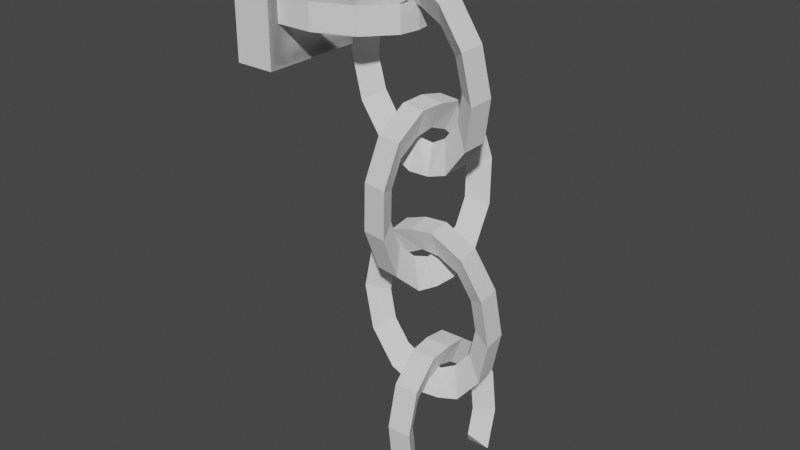 # Source: Cuffs3.blend  (saved by Blender 2.83.18; exported with 4.5.12 LTS)
import bpy
from mathutils import Matrix  # noqa: F401  (used for matrix-valued properties, if any)

bpy.ops.wm.read_factory_settings(use_empty=True)
scene = bpy.context.scene
scene.name = 'Scene'

# ---- collections
col_collection = bpy.data.collections.new('Collection'); scene.collection.children.link(col_collection)

# ---- world
world_world = bpy.data.worlds.new('World'); scene.world = world_world
world_world.use_nodes = True; world_world.node_tree.nodes.clear()
_N = world_world.node_tree.nodes; _L = world_world.node_tree.links
n0 = _N.new('ShaderNodeOutputWorld'); n0.name = 'World Output'; n0.location = (300, 300)
n1 = _N.new('ShaderNodeBackground'); n1.name = 'Background'; n1.location = (10, 300)
n1.inputs[0].default_value = (0.05088, 0.05088, 0.05088, 1.0)
_L.new(n1.outputs[0], n0.inputs[0])
n0.is_active_output = True
world_world.color = (0.05088, 0.05088, 0.05088)
world_world.use_sun_shadow = False
world_world.sun_shadow_jitter_overblur = 0.0

# ---- meshes
me_torus_008 = bpy.data.meshes.new('Torus.008')
me_torus_008.from_pydata([(-9.623, 3.541, 9.67), (-10.18, 3.444, 9.5), (-9.669, 3.537, 9.239), (-10.05, 4.047, 9.703), (-10.47, 3.781, 9.522), (-10.1, 4.043, 9.272), (-10.8, 4.341, 9.763), (-10.97, 3.978, 9.562), (-10.85, 4.337, 9.332), (-11.55, 4.344, 9.826), (-11.54, 3.98, 9.61), (-11.6, 4.341, 9.395), (-12.36, 1.726, 8.804), (-12.17, 1.742, 10.57), (-12.35, 4.55, 8.784), (-12.16, 4.566, 10.55), (-11.61, 1.723, 8.742), (-11.42, 1.738, 10.51), (-11.6, 4.547, 8.722), (-11.41, 4.563, 10.49), (-9.627, 3.133, 9.231), (-9.567, 3.136, 9.668), (-10.09, 3.137, 9.482), (-9.626, 2.733, 9.676), (-10.19, 2.83, 9.505), (-9.672, 2.729, 9.245), (-10.06, 2.23, 9.716), (-10.48, 2.495, 9.531), (-10.11, 2.226, 9.285), (-10.81, 1.942, 9.78), (-10.97, 2.303, 9.574), (-10.85, 1.938, 9.349), (-11.56, 1.945, 9.843), (-11.55, 2.306, 9.622), (-11.61, 1.942, 9.412), (-12.35, 4.55, 8.784), (-12.16, 4.566, 10.55), (-12.36, 1.726, 8.804), (-12.17, 1.742, 10.57), (-11.6, 4.547, 8.722), (-11.41, 4.563, 10.49), (-11.61, 1.723, 8.742), (-11.42, 1.738, 10.51), (-9.102, 2.895, 7.212), (-9.243, 3.124, 7.688), (-9.075, 3.383, 7.232), (-8.648, 2.848, 7.641), (-8.94, 3.092, 7.974), (-8.621, 3.335, 7.66), (-8.44, 2.801, 8.329), (-8.801, 3.061, 8.433), (-8.413, 3.288, 8.349), (-8.533, 2.767, 9.093), (-8.863, 3.038, 8.942), (-8.506, 3.254, 9.112), (-8.903, 2.755, 9.727), (-9.11, 3.03, 9.365), (-8.876, 3.243, 9.747), (-9.45, 2.769, 10.06), (-9.475, 3.039, 9.588), (-9.423, 3.256, 10.08), (-9.471, 3.417, 7.156), (-9.497, 2.922, 7.124), (-9.536, 3.16, 7.571), (-9.904, 2.944, 7.137), (-9.852, 3.161, 7.631), (-9.877, 3.432, 7.157), (-10.45, 2.957, 7.472), (-10.22, 3.17, 7.854), (-10.42, 3.445, 7.491), (-10.82, 2.946, 8.106), (-10.46, 3.162, 8.277), (-10.79, 3.433, 8.126), (-10.91, 2.912, 8.87), (-10.53, 3.139, 8.786), (-10.89, 3.399, 8.889), (-10.71, 2.865, 9.558), (-10.39, 3.108, 9.245), (-10.68, 3.352, 9.578), (-10.25, 2.817, 9.987), (-10.08, 3.076, 9.531), (-10.22, 3.305, 10.01), (-9.828, 3.287, 10.08), (-9.857, 2.791, 10.08), (-9.79, 3.068, 9.649), (-10.16, 2.779, 5.338), (-9.86, 2.855, 5.793), (-9.682, 2.695, 5.305), (-10.21, 2.301, 5.745), (-9.893, 2.536, 6.064), (-9.73, 2.217, 5.713), (-10.2, 2.046, 6.422), (-9.883, 2.366, 6.516), (-9.716, 1.962, 6.39), (-10.12, 2.082, 7.188), (-9.834, 2.391, 7.026), (-9.643, 1.998, 7.155), (-10.01, 2.4, 7.836), (-9.76, 2.603, 7.458), (-9.531, 2.316, 7.803), (-9.89, 2.915, 8.194), (-9.679, 2.946, 7.697), (-9.409, 2.831, 8.161), (-9.609, 3.089, 5.246), (-10.1, 3.174, 5.267), (-9.803, 3.151, 5.688), (-10.03, 3.574, 5.298), (-9.757, 3.459, 5.762), (-9.546, 3.49, 5.265), (-9.904, 4.089, 5.656), (-9.676, 3.802, 6.001), (-9.424, 4.005, 5.623), (-9.792, 4.407, 6.304), (-9.601, 4.014, 6.433), (-9.312, 4.323, 6.271), (-9.719, 4.443, 7.069), (-9.552, 4.039, 6.943), (-9.239, 4.359, 7.037), (-9.705, 4.188, 7.747), (-9.543, 3.869, 7.395), (-9.225, 4.104, 7.714), (-9.753, 3.71, 8.154), (-9.575, 3.55, 7.666), (-9.273, 3.626, 8.121), (-9.329, 3.229, 8.18), (-9.817, 3.315, 8.225), (-9.605, 3.25, 7.77), (-10.11, 3.395, 3.315), (-10.02, 3.148, 3.794), (-10.05, 2.91, 3.306), (-10.64, 3.328, 3.665), (-10.38, 3.103, 4.027), (-10.59, 2.842, 3.656), (-10.98, 3.275, 4.308), (-10.61, 3.067, 4.456), (-10.93, 2.789, 4.3), (-11.05, 3.25, 5.075), (-10.65, 3.05, 4.967), (-10.99, 2.764, 5.066), (-10.81, 3.26, 5.758), (-10.5, 3.057, 5.423), (-10.76, 2.774, 5.749), (-10.35, 3.302, 6.175), (-10.18, 3.085, 5.701), (-10.29, 2.816, 6.166), (-9.649, 2.946, 3.295), (-9.703, 3.441, 3.292), (-9.711, 3.17, 3.726), (-9.307, 3.483, 3.37), (-9.416, 3.214, 3.836), (-9.253, 2.998, 3.361), (-8.839, 3.526, 3.787), (-9.104, 3.243, 4.114), (-8.785, 3.04, 3.778), (-8.606, 3.536, 4.47), (-8.948, 3.249, 4.569), (-8.552, 3.05, 4.461), (-8.67, 3.511, 5.237), (-8.991, 3.233, 5.08), (-8.615, 3.025, 5.228), (-9.013, 3.457, 5.881), (-9.22, 3.197, 5.509), (-8.959, 2.972, 5.872), (-9.545, 3.39, 6.23), (-9.575, 3.152, 5.742), (-9.491, 2.904, 6.221), (-9.894, 2.85, 6.232), (-9.95, 3.344, 6.254), (-9.885, 3.102, 5.81), (-10.11, 2.393, 1.642), (-9.839, 2.631, 1.995), (-9.617, 2.373, 1.629), (-10.1, 2.07, 2.296), (-9.833, 2.415, 2.431), (-9.608, 2.05, 2.283), (-10.07, 2.032, 3.064), (-9.817, 2.39, 2.943), (-9.584, 2.012, 3.051), (-10.04, 2.289, 3.74), (-9.795, 2.562, 3.394), (-9.55, 2.27, 3.727), (-10.01, 2.774, 4.143), (-9.772, 2.884, 3.662), (-9.517, 2.754, 4.13), (-10.03, 4.207, 1.711), (-9.786, 3.915, 2.044), (-9.542, 4.187, 1.698), (-9.996, 4.464, 2.387), (-9.763, 4.087, 2.494), (-9.508, 4.445, 2.374), (-9.972, 4.426, 3.154), (-9.747, 4.061, 3.006), (-9.484, 4.407, 3.141), (-9.963, 4.103, 3.808), (-9.741, 3.846, 3.442), (-9.475, 4.083, 3.795), (-9.972, 3.581, 4.173), (-9.747, 3.497, 3.685), (-9.483, 3.561, 4.16), (-9.49, 3.155, 4.184), (-9.987, 3.175, 4.209), (-9.743, 3.186, 3.763)], [], [(4, 5, 2, 1), (6, 7, 4, 3), (7, 8, 5, 4), (2, 22, 1), (9, 10, 7, 6), (10, 11, 8, 7), (20, 2, 0), (8, 6, 3, 5), (21, 0, 1), (3, 0, 2, 5), (3, 4, 1, 0), (21, 20, 0), (22, 21, 1), (20, 22, 2), (11, 9, 6, 8), (12, 13, 15, 14), (14, 15, 19, 18), (18, 19, 17, 16), (16, 17, 13, 12), (14, 18, 16, 12), (19, 15, 13, 17), (27, 24, 25, 28), (29, 26, 27, 30), (30, 27, 28, 31), (25, 24, 22), (32, 29, 30, 33), (33, 30, 31, 34), (20, 23, 25), (31, 28, 26, 29), (21, 24, 23), (26, 28, 25, 23), (26, 23, 24, 27), (21, 23, 20), (22, 24, 21), (20, 25, 22), (34, 31, 29, 32), (35, 37, 38, 36), (37, 41, 42, 38), (41, 39, 40, 42), (39, 35, 36, 40), (37, 35, 39, 41), (42, 40, 36, 38), (47, 48, 45, 44), (58, 59, 56, 55), (49, 50, 47, 46), (50, 51, 48, 47), (45, 63, 44), (57, 55, 52, 54), (52, 53, 50, 49), (55, 56, 53, 52), (53, 54, 51, 50), (83, 59, 58), (60, 58, 55, 57), (56, 57, 54, 53), (60, 82, 58), (59, 60, 57, 56), (59, 83, 84), (84, 60, 59), (61, 45, 43), (82, 83, 58), (51, 49, 46, 48), (62, 43, 44), (84, 82, 60), (46, 43, 45, 48), (46, 47, 44, 43), (62, 61, 43), (63, 62, 44), (61, 63, 45), (54, 52, 49, 51), (68, 65, 66, 69), (79, 76, 77, 80), (70, 67, 68, 71), (71, 68, 69, 72), (66, 65, 63), (78, 75, 73, 76), (73, 70, 71, 74), (76, 73, 74, 77), (74, 71, 72, 75), (83, 79, 80), (81, 78, 76, 79), (77, 74, 75, 78), (81, 79, 82), (80, 77, 78, 81), (80, 84, 83), (84, 80, 81), (61, 64, 66), (82, 79, 83), (72, 69, 67, 70), (62, 65, 64), (84, 81, 82), (67, 69, 66, 64), (67, 64, 65, 68), (62, 64, 61), (63, 65, 62), (61, 66, 63), (75, 72, 70, 73), (89, 90, 87, 86), (100, 101, 98, 97), (91, 92, 89, 88), (92, 93, 90, 89), (87, 105, 86), (99, 97, 94, 96), (94, 95, 92, 91), (97, 98, 95, 94), (95, 96, 93, 92), (125, 101, 100), (102, 100, 97, 99), (98, 99, 96, 95), (102, 124, 100), (101, 102, 99, 98), (101, 125, 126), (126, 102, 101), (103, 87, 85), (124, 125, 100), (93, 91, 88, 90), (104, 85, 86), (126, 124, 102), (88, 85, 87, 90), (88, 89, 86, 85), (104, 103, 85), (105, 104, 86), (103, 105, 87), (96, 94, 91, 93), (110, 107, 108, 111), (121, 118, 119, 122), (112, 109, 110, 113), (113, 110, 111, 114), (108, 107, 105), (120, 117, 115, 118), (115, 112, 113, 116), (118, 115, 116, 119), (116, 113, 114, 117), (125, 121, 122), (123, 120, 118, 121), (119, 116, 117, 120), (123, 121, 124), (122, 119, 120, 123), (122, 126, 125), (126, 122, 123), (103, 106, 108), (124, 121, 125), (114, 111, 109, 112), (104, 107, 106), (126, 123, 124), (109, 111, 108, 106), (109, 106, 107, 110), (104, 106, 103), (105, 107, 104), (103, 108, 105), (117, 114, 112, 115), (131, 132, 129, 128), (142, 143, 140, 139), (133, 134, 131, 130), (134, 135, 132, 131), (129, 147, 128), (141, 139, 136, 138), (136, 137, 134, 133), (139, 140, 137, 136), (137, 138, 135, 134), (167, 143, 142), (144, 142, 139, 141), (140, 141, 138, 137), (144, 166, 142), (143, 144, 141, 140), (143, 167, 168), (168, 144, 143), (145, 129, 127), (166, 167, 142), (135, 133, 130, 132), (146, 127, 128), (168, 166, 144), (130, 127, 129, 132), (130, 131, 128, 127), (146, 145, 127), (147, 146, 128), (145, 147, 129), (138, 136, 133, 135), (152, 149, 150, 153), (163, 160, 161, 164), (154, 151, 152, 155), (155, 152, 153, 156), (150, 149, 147), (162, 159, 157, 160), (157, 154, 155, 158), (160, 157, 158, 161), (158, 155, 156, 159), (167, 163, 164), (165, 162, 160, 163), (161, 158, 159, 162), (165, 163, 166), (164, 161, 162, 165), (164, 168, 167), (168, 164, 165), (145, 148, 150), (166, 163, 167), (156, 153, 151, 154), (146, 149, 148), (168, 165, 166), (151, 153, 150, 148), (151, 148, 149, 152), (146, 148, 145), (147, 149, 146), (145, 150, 147), (159, 156, 154, 157), (181, 182, 179, 178), (172, 173, 170, 169), (173, 174, 171, 170), (180, 178, 175, 177), (175, 176, 173, 172), (178, 179, 176, 175), (176, 177, 174, 173), (200, 182, 181), (183, 181, 178, 180), (179, 180, 177, 176), (183, 199, 181), (182, 183, 180, 179), (182, 200, 201), (201, 183, 182), (199, 200, 181), (174, 172, 169, 171), (201, 199, 183), (177, 175, 172, 174), (196, 193, 194, 197), (187, 184, 185, 188), (188, 185, 186, 189), (195, 192, 190, 193), (190, 187, 188, 191), (193, 190, 191, 194), (191, 188, 189, 192), (200, 196, 197), (198, 195, 193, 196), (194, 191, 192, 195), (198, 196, 199), (197, 194, 195, 198), (197, 201, 200), (201, 197, 198), (199, 196, 200), (189, 186, 184, 187), (201, 198, 199), (192, 189, 187, 190), (170, 171, 169), (185, 184, 186)])
_uv = me_torus_008.uv_layers.new(name='UVMap')
_uv.uv.foreach_set('vector', [0.625, 1.0, 0.625, 0.3333, 0.5417, 0.3333, 0.5417, 1.0, 0.7083, 0.6667, 0.7083, 2.22e-16, 0.625, 2.22e-16, 0.625, 0.6667, 0.7083, 1.0, 0.7083, 0.3333, 0.625, 0.3333, 0.625, 1.0, 0.5417, 0.3333, 0.5, 0.1667, 0.5417, 1.0, 0.7917, 0.6667, 0.7917, 2.22e-16, 0.7083, 2.22e-16, 0.7083, 0.6667, 0.7917, 1.0, 0.7917, 0.3333, 0.7083, 0.3333, 0.7083, 1.0, 0.5, 0.5, 0.5417, 0.3333, 0.5417, 0.6667, 0.7083, 0.3333, 0.7083, 0.6667, 0.625, 0.6667, 0.625, 0.3333, 0.5, 0.8333, 0.5417, 0.6667, 0.5417, 2.22e-16, 0.625, 0.6667, 0.5417, 0.6667, 0.5417, 0.3333, 0.625, 0.3333, 0.625, 0.6667, 0.625, 2.22e-16, 0.5417, 2.22e-16, 0.5417, 0.6667, 0.5, 0.8333, 0.5, 0.5, 0.5417, 0.6667, 0.5, 0.1667, 0.5, 0.8333, 0.5417, 2.22e-16, 0.5, 0.5, 0.5, 0.1667, 0.5417, 0.3333, 0.7917, 0.3333, 0.7917, 0.6667, 0.7083, 0.6667, 0.7083, 0.3333, 0.375, 0.0, 0.625, 0.0, 0.625, 0.25, 0.375, 0.25, 0.375, 0.25, 0.625, 0.25, 0.625, 0.5, 0.375, 0.5, 0.375, 0.5, 0.625, 0.5, 0.625, 0.75, 0.375, 0.75, 0.375, 0.75, 0.625, 0.75, 0.625, 1.0, 0.375, 1.0, 0.125, 0.5, 0.375, 0.5, 0.375, 0.75, 0.125, 0.75, 0.625, 0.5, 0.875, 0.5, 0.875, 0.75, 0.625, 0.75, 0.625, 1.0, 0.5417, 1.0, 0.5417, 0.3333, 0.625, 0.3333, 0.7083, 0.6667, 0.625, 0.6667, 0.625, 2.22e-16, 0.7083, 2.22e-16, 0.7083, 1.0, 0.625, 1.0, 0.625, 0.3333, 0.7083, 0.3333, 0.5417, 0.3333, 0.5417, 1.0, 0.5, 0.1667, 0.7917, 0.6667, 0.7083, 0.6667, 0.7083, 2.22e-16, 0.7917, 2.22e-16, 0.7917, 1.0, 0.7083, 1.0, 0.7083, 0.3333, 0.7917, 0.3333, 0.5, 0.5, 0.5417, 0.6667, 0.5417, 0.3333, 0.7083, 0.3333, 0.625, 0.3333, 0.625, 0.6667, 0.7083, 0.6667, 0.5, 0.8333, 0.5417, 2.22e-16, 0.5417, 0.6667, 0.625, 0.6667, 0.625, 0.3333, 0.5417, 0.3333, 0.5417, 0.6667, 0.625, 0.6667, 0.5417, 0.6667, 0.5417, 2.22e-16, 0.625, 2.22e-16, 0.5, 0.8333, 0.5417, 0.6667, 0.5, 0.5, 0.5, 0.1667, 0.5417, 2.22e-16, 0.5, 0.8333, 0.5, 0.5, 0.5417, 0.3333, 0.5, 0.1667, 0.7917, 0.3333, 0.7083, 0.3333, 0.7083, 0.6667, 0.7917, 0.6667, 0.375, 0.0, 0.375, 0.25, 0.625, 0.25, 0.625, 0.0, 0.375, 0.25, 0.375, 0.5, 0.625, 0.5, 0.625, 0.25, 0.375, 0.5, 0.375, 0.75, 0.625, 0.75, 0.625, 0.5, 0.375, 0.75, 0.375, 1.0, 0.625, 1.0, 0.625, 0.75, 0.125, 0.5, 0.125, 0.75, 0.375, 0.75, 0.375, 0.5, 0.625, 0.5, 0.625, 0.75, 0.875, 0.75, 0.875, 0.5, 0.625, 1.0, 0.625, 0.3333, 0.5417, 0.3333, 0.5417, 1.0, 0.9583, 0.6667, 0.9583, 2.22e-16, 0.875, 2.22e-16, 0.875, 0.6667, 0.7083, 0.6667, 0.7083, 2.22e-16, 0.625, 2.22e-16, 0.625, 0.6667, 0.7083, 1.0, 0.7083, 0.3333, 0.625, 0.3333, 0.625, 1.0, 0.5417, 0.3333, 0.5, 0.1667, 0.5417, 1.0, 0.875, 0.3333, 0.875, 0.6667, 0.7917, 0.6667, 0.7917, 0.3333, 0.7917, 0.6667, 0.7917, 2.22e-16, 0.7083, 2.22e-16, 0.7083, 0.6667, 0.875, 0.6667, 0.875, 2.22e-16, 0.7917, 2.22e-16, 0.7917, 0.6667, 0.7917, 1.0, 0.7917, 0.3333, 0.7083, 0.3333, 0.7083, 1.0, 8.882e-16, 0.8333, 0.9583, 2.22e-16, 0.9583, 0.6667, 0.9583, 0.3333, 0.9583, 0.6667, 0.875, 0.6667, 0.875, 0.3333, 0.875, 1.0, 0.875, 0.3333, 0.7917, 0.3333, 0.7917, 1.0, 0.9583, 0.3333, 8.882e-16, 0.5, 0.9583, 0.6667, 0.9583, 1.0, 0.9583, 0.3333, 0.875, 0.3333, 0.875, 1.0, 0.9583, 1.0, 8.882e-16, 0.8333, 1.0, 0.1667, 8.882e-16, 0.1667, 0.9583, 0.3333, 0.9583, 1.0, 0.5, 0.5, 0.5417, 0.3333, 0.5417, 0.6667, 8.882e-16, 0.5, 1.0, 0.8333, 0.9583, 0.6667, 0.7083, 0.3333, 0.7083, 0.6667, 0.625, 0.6667, 0.625, 0.3333, 0.5, 0.8333, 0.5417, 0.6667, 0.5417, 2.22e-16, 8.882e-16, 0.1667, 1.0, 0.5, 0.9583, 0.3333, 0.625, 0.6667, 0.5417, 0.6667, 0.5417, 0.3333, 0.625, 0.3333, 0.625, 0.6667, 0.625, 2.22e-16, 0.5417, 2.22e-16, 0.5417, 0.6667, 0.5, 0.8333, 0.5, 0.5, 0.5417, 0.6667, 0.5, 0.1667, 0.5, 0.8333, 0.5417, 2.22e-16, 0.5, 0.5, 0.5, 0.1667, 0.5417, 0.3333, 0.7917, 0.3333, 0.7917, 0.6667, 0.7083, 0.6667, 0.7083, 0.3333, 0.625, 1.0, 0.5417, 1.0, 0.5417, 0.3333, 0.625, 0.3333, 0.9583, 0.6667, 0.875, 0.6667, 0.875, 2.22e-16, 0.9583, 2.22e-16, 0.7083, 0.6667, 0.625, 0.6667, 0.625, 2.22e-16, 0.7083, 2.22e-16, 0.7083, 1.0, 0.625, 1.0, 0.625, 0.3333, 0.7083, 0.3333, 0.5417, 0.3333, 0.5417, 1.0, 0.5, 0.1667, 0.875, 0.3333, 0.7917, 0.3333, 0.7917, 0.6667, 0.875, 0.6667, 0.7917, 0.6667, 0.7083, 0.6667, 0.7083, 2.22e-16, 0.7917, 2.22e-16, 0.875, 0.6667, 0.7917, 0.6667, 0.7917, 2.22e-16, 0.875, 2.22e-16, 0.7917, 1.0, 0.7083, 1.0, 0.7083, 0.3333, 0.7917, 0.3333, 8.882e-16, 0.8333, 0.9583, 0.6667, 0.9583, 2.22e-16, 0.9583, 0.3333, 0.875, 0.3333, 0.875, 0.6667, 0.9583, 0.6667, 0.875, 1.0, 0.7917, 1.0, 0.7917, 0.3333, 0.875, 0.3333, 0.9583, 0.3333, 0.9583, 0.6667, 8.882e-16, 0.5, 0.9583, 1.0, 0.875, 1.0, 0.875, 0.3333, 0.9583, 0.3333, 0.9583, 1.0, 1.0, 0.1667, 8.882e-16, 0.8333, 8.882e-16, 0.1667, 0.9583, 1.0, 0.9583, 0.3333, 0.5, 0.5, 0.5417, 0.6667, 0.5417, 0.3333, 8.882e-16, 0.5, 0.9583, 0.6667, 1.0, 0.8333, 0.7083, 0.3333, 0.625, 0.3333, 0.625, 0.6667, 0.7083, 0.6667, 0.5, 0.8333, 0.5417, 2.22e-16, 0.5417, 0.6667, 8.882e-16, 0.1667, 0.9583, 0.3333, 1.0, 0.5, 0.625, 0.6667, 0.625, 0.3333, 0.5417, 0.3333, 0.5417, 0.6667, 0.625, 0.6667, 0.5417, 0.6667, 0.5417, 2.22e-16, 0.625, 2.22e-16, 0.5, 0.8333, 0.5417, 0.6667, 0.5, 0.5, 0.5, 0.1667, 0.5417, 2.22e-16, 0.5, 0.8333, 0.5, 0.5, 0.5417, 0.3333, 0.5, 0.1667, 0.7917, 0.3333, 0.7083, 0.3333, 0.7083, 0.6667, 0.7917, 0.6667, 0.625, 1.0, 0.625, 0.3333, 0.5417, 0.3333, 0.5417, 1.0, 0.9583, 0.6667, 0.9583, 2.22e-16, 0.875, 2.22e-16, 0.875, 0.6667, 0.7083, 0.6667, 0.7083, 2.22e-16, 0.625, 2.22e-16, 0.625, 0.6667, 0.7083, 1.0, 0.7083, 0.3333, 0.625, 0.3333, 0.625, 1.0, 0.5417, 0.3333, 0.5, 0.1667, 0.5417, 1.0, 0.875, 0.3333, 0.875, 0.6667, 0.7917, 0.6667, 0.7917, 0.3333, 0.7917, 0.6667, 0.7917, 2.22e-16, 0.7083, 2.22e-16, 0.7083, 0.6667, 0.875, 0.6667, 0.875, 2.22e-16, 0.7917, 2.22e-16, 0.7917, 0.6667, 0.7917, 1.0, 0.7917, 0.3333, 0.7083, 0.3333, 0.7083, 1.0, 8.882e-16, 0.8333, 0.9583, 2.22e-16, 0.9583, 0.6667, 0.9583, 0.3333, 0.9583, 0.6667, 0.875, 0.6667, 0.875, 0.3333, 0.875, 1.0, 0.875, 0.3333, 0.7917, 0.3333, 0.7917, 1.0, 0.9583, 0.3333, 8.882e-16, 0.5, 0.9583, 0.6667, 0.9583, 1.0, 0.9583, 0.3333, 0.875, 0.3333, 0.875, 1.0, 0.9583, 1.0, 8.882e-16, 0.8333, 1.0, 0.1667, 8.882e-16, 0.1667, 0.9583, 0.3333, 0.9583, 1.0, 0.5, 0.5, 0.5417, 0.3333, 0.5417, 0.6667, 8.882e-16, 0.5, 1.0, 0.8333, 0.9583, 0.6667, 0.7083, 0.3333, 0.7083, 0.6667, 0.625, 0.6667, 0.625, 0.3333, 0.5, 0.8333, 0.5417, 0.6667, 0.5417, 2.22e-16, 8.882e-16, 0.1667, 1.0, 0.5, 0.9583, 0.3333, 0.625, 0.6667, 0.5417, 0.6667, 0.5417, 0.3333, 0.625, 0.3333, 0.625, 0.6667, 0.625, 2.22e-16, 0.5417, 2.22e-16, 0.5417, 0.6667, 0.5, 0.8333, 0.5, 0.5, 0.5417, 0.6667, 0.5, 0.1667, 0.5, 0.8333, 0.5417, 2.22e-16, 0.5, 0.5, 0.5, 0.1667, 0.5417, 0.3333, 0.7917, 0.3333, 0.7917, 0.6667, 0.7083, 0.6667, 0.7083, 0.3333, 0.625, 1.0, 0.5417, 1.0, 0.5417, 0.3333, 0.625, 0.3333, 0.9583, 0.6667, 0.875, 0.6667, 0.875, 2.22e-16, 0.9583, 2.22e-16, 0.7083, 0.6667, 0.625, 0.6667, 0.625, 2.22e-16, 0.7083, 2.22e-16, 0.7083, 1.0, 0.625, 1.0, 0.625, 0.3333, 0.7083, 0.3333, 0.5417, 0.3333, 0.5417, 1.0, 0.5, 0.1667, 0.875, 0.3333, 0.7917, 0.3333, 0.7917, 0.6667, 0.875, 0.6667, 0.7917, 0.6667, 0.7083, 0.6667, 0.7083, 2.22e-16, 0.7917, 2.22e-16, 0.875, 0.6667, 0.7917, 0.6667, 0.7917, 2.22e-16, 0.875, 2.22e-16, 0.7917, 1.0, 0.7083, 1.0, 0.7083, 0.3333, 0.7917, 0.3333, 8.882e-16, 0.8333, 0.9583, 0.6667, 0.9583, 2.22e-16, 0.9583, 0.3333, 0.875, 0.3333, 0.875, 0.6667, 0.9583, 0.6667, 0.875, 1.0, 0.7917, 1.0, 0.7917, 0.3333, 0.875, 0.3333, 0.9583, 0.3333, 0.9583, 0.6667, 8.882e-16, 0.5, 0.9583, 1.0, 0.875, 1.0, 0.875, 0.3333, 0.9583, 0.3333, 0.9583, 1.0, 1.0, 0.1667, 8.882e-16, 0.8333, 8.882e-16, 0.1667, 0.9583, 1.0, 0.9583, 0.3333, 0.5, 0.5, 0.5417, 0.6667, 0.5417, 0.3333, 8.882e-16, 0.5, 0.9583, 0.6667, 1.0, 0.8333, 0.7083, 0.3333, 0.625, 0.3333, 0.625, 0.6667, 0.7083, 0.6667, 0.5, 0.8333, 0.5417, 2.22e-16, 0.5417, 0.6667, 8.882e-16, 0.1667, 0.9583, 0.3333, 1.0, 0.5, 0.625, 0.6667, 0.625, 0.3333, 0.5417, 0.3333, 0.5417, 0.6667, 0.625, 0.6667, 0.5417, 0.6667, 0.5417, 2.22e-16, 0.625, 2.22e-16, 0.5, 0.8333, 0.5417, 0.6667, 0.5, 0.5, 0.5, 0.1667, 0.5417, 2.22e-16, 0.5, 0.8333, 0.5, 0.5, 0.5417, 0.3333, 0.5, 0.1667, 0.7917, 0.3333, 0.7083, 0.3333, 0.7083, 0.6667, 0.7917, 0.6667, 0.625, 1.0, 0.625, 0.3333, 0.5417, 0.3333, 0.5417, 1.0, 0.9583, 0.6667, 0.9583, 2.22e-16, 0.875, 2.22e-16, 0.875, 0.6667, 0.7083, 0.6667, 0.7083, 2.22e-16, 0.625, 2.22e-16, 0.625, 0.6667, 0.7083, 1.0, 0.7083, 0.3333, 0.625, 0.3333, 0.625, 1.0, 0.5417, 0.3333, 0.5, 0.1667, 0.5417, 1.0, 0.875, 0.3333, 0.875, 0.6667, 0.7917, 0.6667, 0.7917, 0.3333, 0.7917, 0.6667, 0.7917, 2.22e-16, 0.7083, 2.22e-16, 0.7083, 0.6667, 0.875, 0.6667, 0.875, 2.22e-16, 0.7917, 2.22e-16, 0.7917, 0.6667, 0.7917, 1.0, 0.7917, 0.3333, 0.7083, 0.3333, 0.7083, 1.0, 8.882e-16, 0.8333, 0.9583, 2.22e-16, 0.9583, 0.6667, 0.9583, 0.3333, 0.9583, 0.6667, 0.875, 0.6667, 0.875, 0.3333, 0.875, 1.0, 0.875, 0.3333, 0.7917, 0.3333, 0.7917, 1.0, 0.9583, 0.3333, 8.882e-16, 0.5, 0.9583, 0.6667, 0.9583, 1.0, 0.9583, 0.3333, 0.875, 0.3333, 0.875, 1.0, 0.9583, 1.0, 8.882e-16, 0.8333, 1.0, 0.1667, 8.882e-16, 0.1667, 0.9583, 0.3333, 0.9583, 1.0, 0.5, 0.5, 0.5417, 0.3333, 0.5417, 0.6667, 8.882e-16, 0.5, 1.0, 0.8333, 0.9583, 0.6667, 0.7083, 0.3333, 0.7083, 0.6667, 0.625, 0.6667, 0.625, 0.3333, 0.5, 0.8333, 0.5417, 0.6667, 0.5417, 2.22e-16, 8.882e-16, 0.1667, 1.0, 0.5, 0.9583, 0.3333, 0.625, 0.6667, 0.5417, 0.6667, 0.5417, 0.3333, 0.625, 0.3333, 0.625, 0.6667, 0.625, 2.22e-16, 0.5417, 2.22e-16, 0.5417, 0.6667, 0.5, 0.8333, 0.5, 0.5, 0.5417, 0.6667, 0.5, 0.1667, 0.5, 0.8333, 0.5417, 2.22e-16, 0.5, 0.5, 0.5, 0.1667, 0.5417, 0.3333, 0.7917, 0.3333, 0.7917, 0.6667, 0.7083, 0.6667, 0.7083, 0.3333, 0.625, 1.0, 0.5417, 1.0, 0.5417, 0.3333, 0.625, 0.3333, 0.9583, 0.6667, 0.875, 0.6667, 0.875, 2.22e-16, 0.9583, 2.22e-16, 0.7083, 0.6667, 0.625, 0.6667, 0.625, 2.22e-16, 0.7083, 2.22e-16, 0.7083, 1.0, 0.625, 1.0, 0.625, 0.3333, 0.7083, 0.3333, 0.5417, 0.3333, 0.5417, 1.0, 0.5, 0.1667, 0.875, 0.3333, 0.7917, 0.3333, 0.7917, 0.6667, 0.875, 0.6667, 0.7917, 0.6667, 0.7083, 0.6667, 0.7083, 2.22e-16, 0.7917, 2.22e-16, 0.875, 0.6667, 0.7917, 0.6667, 0.7917, 2.22e-16, 0.875, 2.22e-16, 0.7917, 1.0, 0.7083, 1.0, 0.7083, 0.3333, 0.7917, 0.3333, 8.882e-16, 0.8333, 0.9583, 0.6667, 0.9583, 2.22e-16, 0.9583, 0.3333, 0.875, 0.3333, 0.875, 0.6667, 0.9583, 0.6667, 0.875, 1.0, 0.7917, 1.0, 0.7917, 0.3333, 0.875, 0.3333, 0.9583, 0.3333, 0.9583, 0.6667, 8.882e-16, 0.5, 0.9583, 1.0, 0.875, 1.0, 0.875, 0.3333, 0.9583, 0.3333, 0.9583, 1.0, 1.0, 0.1667, 8.882e-16, 0.8333, 8.882e-16, 0.1667, 0.9583, 1.0, 0.9583, 0.3333, 0.5, 0.5, 0.5417, 0.6667, 0.5417, 0.3333, 8.882e-16, 0.5, 0.9583, 0.6667, 1.0, 0.8333, 0.7083, 0.3333, 0.625, 0.3333, 0.625, 0.6667, 0.7083, 0.6667, 0.5, 0.8333, 0.5417, 2.22e-16, 0.5417, 0.6667, 8.882e-16, 0.1667, 0.9583, 0.3333, 1.0, 0.5, 0.625, 0.6667, 0.625, 0.3333, 0.5417, 0.3333, 0.5417, 0.6667, 0.625, 0.6667, 0.5417, 0.6667, 0.5417, 2.22e-16, 0.625, 2.22e-16, 0.5, 0.8333, 0.5417, 0.6667, 0.5, 0.5, 0.5, 0.1667, 0.5417, 2.22e-16, 0.5, 0.8333, 0.5, 0.5, 0.5417, 0.3333, 0.5, 0.1667, 0.7917, 0.3333, 0.7083, 0.3333, 0.7083, 0.6667, 0.7917, 0.6667, 0.9583, 0.6667, 0.9583, 2.22e-16, 0.875, 2.22e-16, 0.875, 0.6667, 0.7083, 0.6667, 0.7083, 2.22e-16, 0.625, 2.22e-16, 0.625, 0.6667, 0.7083, 1.0, 0.7083, 0.3333, 0.625, 0.3333, 0.625, 1.0, 0.875, 0.3333, 0.875, 0.6667, 0.7917, 0.6667, 0.7917, 0.3333, 0.7917, 0.6667, 0.7917, 2.22e-16, 0.7083, 2.22e-16, 0.7083, 0.6667, 0.875, 0.6667, 0.875, 2.22e-16, 0.7917, 2.22e-16, 0.7917, 0.6667, 0.7917, 1.0, 0.7917, 0.3333, 0.7083, 0.3333, 0.7083, 1.0, 8.882e-16, 0.8333, 0.9583, 2.22e-16, 0.9583, 0.6667, 0.9583, 0.3333, 0.9583, 0.6667, 0.875, 0.6667, 0.875, 0.3333, 0.875, 1.0, 0.875, 0.3333, 0.7917, 0.3333, 0.7917, 1.0, 0.9583, 0.3333, 8.882e-16, 0.5, 0.9583, 0.6667, 0.9583, 1.0, 0.9583, 0.3333, 0.875, 0.3333, 0.875, 1.0, 0.9583, 1.0, 8.882e-16, 0.8333, 1.0, 0.1667, 8.882e-16, 0.1667, 0.9583, 0.3333, 0.9583, 1.0, 8.882e-16, 0.5, 1.0, 0.8333, 0.9583, 0.6667, 0.7083, 0.3333, 0.7083, 0.6667, 0.625, 0.6667, 0.625, 0.3333, 8.882e-16, 0.1667, 1.0, 0.5, 0.9583, 0.3333, 0.7917, 0.3333, 0.7917, 0.6667, 0.7083, 0.6667, 0.7083, 0.3333, 0.9583, 0.6667, 0.875, 0.6667, 0.875, 2.22e-16, 0.9583, 2.22e-16, 0.7083, 0.6667, 0.625, 0.6667, 0.625, 2.22e-16, 0.7083, 2.22e-16, 0.7083, 1.0, 0.625, 1.0, 0.625, 0.3333, 0.7083, 0.3333, 0.875, 0.3333, 0.7917, 0.3333, 0.7917, 0.6667, 0.875, 0.6667, 0.7917, 0.6667, 0.7083, 0.6667, 0.7083, 2.22e-16, 0.7917, 2.22e-16, 0.875, 0.6667, 0.7917, 0.6667, 0.7917, 2.22e-16, 0.875, 2.22e-16, 0.7917, 1.0, 0.7083, 1.0, 0.7083, 0.3333, 0.7917, 0.3333, 8.882e-16, 0.8333, 0.9583, 0.6667, 0.9583, 2.22e-16, 0.9583, 0.3333, 0.875, 0.3333, 0.875, 0.6667, 0.9583, 0.6667, 0.875, 1.0, 0.7917, 1.0, 0.7917, 0.3333, 0.875, 0.3333, 0.9583, 0.3333, 0.9583, 0.6667, 8.882e-16, 0.5, 0.9583, 1.0, 0.875, 1.0, 0.875, 0.3333, 0.9583, 0.3333, 0.9583, 1.0, 1.0, 0.1667, 8.882e-16, 0.8333, 8.882e-16, 0.1667, 0.9583, 1.0, 0.9583, 0.3333, 8.882e-16, 0.5, 0.9583, 0.6667, 1.0, 0.8333, 0.7083, 0.3333, 0.625, 0.3333, 0.625, 0.6667, 0.7083, 0.6667, 8.882e-16, 0.1667, 0.9583, 0.3333, 1.0, 0.5, 0.7917, 0.3333, 0.7083, 0.3333, 0.7083, 0.6667, 0.7917, 0.6667, 0.625, 1.0, 0.625, 0.3333, 0.625, 0.6667, 0.625, 1.0, 0.625, 0.6667, 0.625, 0.3333])
me_torus_008.use_remesh_fix_poles = True
me_torus_008.use_remesh_preserve_attributes = False
me_torus_008.use_mirror_vertex_groups = False
me_torus_008.update()

# ---- objects
ob_torus_008 = bpy.data.objects.new('Torus.008', me_torus_008)

# ---- transforms, parenting, visibility, modifiers, constraints
ob_torus_008.location = (1.284, 0.06087, -0.05947)
ob_torus_008.rotation_euler = (0.007732, -0.09404, 0.003594)
ob_torus_008.scale = (0.233, 0.233, 0.263)
ob_torus_008.lineart.crease_threshold = 0.0

# ---- collection membership
col_collection.objects.link(ob_torus_008)

# ---- scene / render settings (as saved in the file)
scene.frame_start = 1; scene.frame_end = 250; scene.frame_set(1)
scene.render.engine = 'BLENDER_EEVEE_NEXT'
scene.cycles.use_denoising = False
scene.cycles.samples = 128
scene.cycles.sampling_pattern = 'TABULATED_SOBOL'
scene.cycles.use_adaptive_sampling = False
scene.cycles.use_light_tree = False
scene.view_settings.view_transform = 'Filmic'
bpy.context.view_layer.update()

# ---- added for rendering (the .blend has no active camera and no usable light): camera, sun
cam_auto = bpy.data.cameras.new('AutoCamera')
cam_auto.lens = 50.0
cam_auto.sensor_width = 36.0
cam_auto.clip_end = 1000.0
ob_auto_camera = bpy.data.objects.new('AutoCamera', cam_auto)
scene.collection.objects.link(ob_auto_camera)
ob_auto_camera.location = (1.28499, -2.30492, 3.36716)
ob_auto_camera.rotation_euler = (1.09748, -7.21219e-08, 0.694738)
scene.camera = ob_auto_camera
light_auto_sun = bpy.data.lights.new('AutoSun', 'SUN')
light_auto_sun.energy = 3.0
light_auto_sun.angle = 0.0523599
ob_auto_sun = bpy.data.objects.new('AutoSun', light_auto_sun)
scene.collection.objects.link(ob_auto_sun)
ob_auto_sun.rotation_euler = (0.872665, 0.174533, 0.523599)
bpy.context.view_layer.update()
